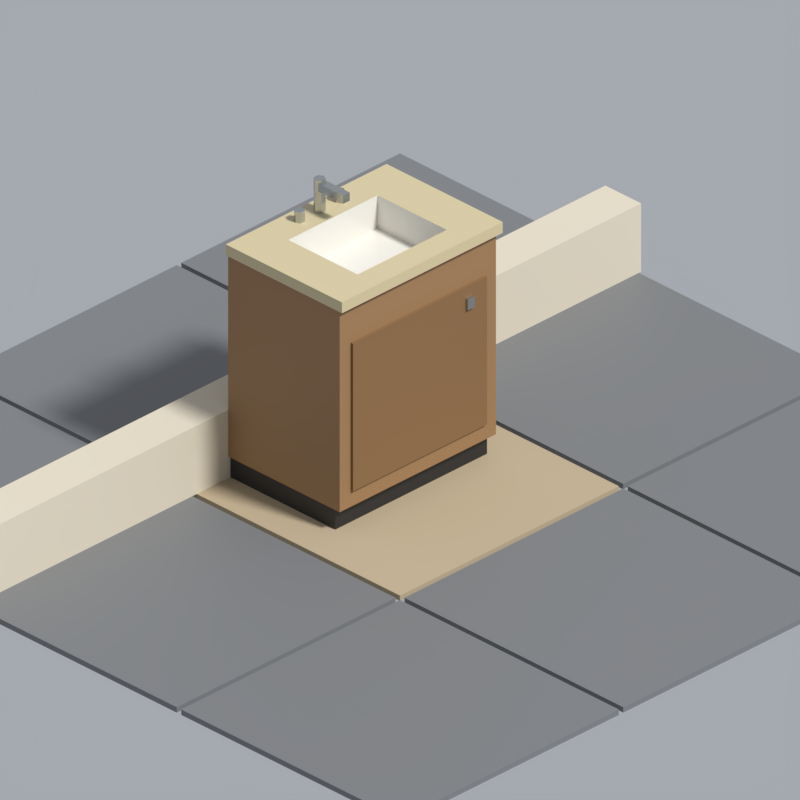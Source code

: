 # Source: sink.blend  (saved by Blender 5.2.45; exported with 4.5.12 LTS)
import bpy
from mathutils import Matrix  # noqa: F401  (used for matrix-valued properties, if any)

bpy.ops.wm.read_factory_settings(use_empty=True)
scene = bpy.context.scene
scene.name = 'Scene'

# ---- collections
col_asset = bpy.data.collections.new('Asset'); scene.collection.children.link(col_asset)
col_review = bpy.data.collections.new('Review'); scene.collection.children.link(col_review)

# ---- materials (node trees are filled in below, after node groups)
mat_pal_plastic_black = bpy.data.materials.new('pal.plastic_black')
mat_pal_plastic_black.diffuse_color = (0.01764, 0.01764, 0.01938, 1.0)
mat_pal_plastic_black.roughness = 0.5
mat_pal_cabinet_oak = bpy.data.materials.new('pal.cabinet_oak')
mat_pal_cabinet_oak.diffuse_color = (0.3231, 0.1812, 0.08022, 1.0)
mat_pal_cabinet_oak.roughness = 0.65
mat_pal_wood_oak = bpy.data.materials.new('pal.wood_oak')
mat_pal_wood_oak.diffuse_color = (0.2384, 0.1274, 0.04971, 1.0)
mat_pal_wood_oak.roughness = 0.7
mat_pal_chrome = bpy.data.materials.new('pal.chrome')
mat_pal_chrome.diffuse_color = (0.521, 0.5395, 0.5395, 1.0)
mat_pal_chrome.roughness = 0.2
mat_pal_chrome.metallic = 0.9
mat_pal_porcelain = bpy.data.materials.new('pal.porcelain')
mat_pal_porcelain.diffuse_color = (0.7758, 0.7529, 0.6867, 1.0)
mat_pal_porcelain.roughness = 0.2
mat_pal_laminate_almond = bpy.data.materials.new('pal.laminate_almond')
mat_pal_laminate_almond.diffuse_color = (0.6105, 0.521, 0.314, 1.0)
mat_pal_laminate_almond.roughness = 0.45
mat_pal_steel = bpy.data.materials.new('pal.steel')
mat_pal_steel.diffuse_color = (0.2582, 0.2705, 0.2789, 1.0)
mat_pal_steel.metallic = 0.8
mat_pal_plastic_grey = bpy.data.materials.new('pal.plastic_grey')
mat_pal_plastic_grey.diffuse_color = (0.1812, 0.1878, 0.1946, 1.0)
mat_pal_plastic_grey.roughness = 0.55
mat_pal_fabric_beige = bpy.data.materials.new('pal.fabric_beige')
mat_pal_fabric_beige.diffuse_color = (0.4621, 0.3712, 0.2423, 1.0)
mat_pal_fabric_beige.roughness = 0.95
mat_pal_sheet_cream = bpy.data.materials.new('pal.sheet_cream')
mat_pal_sheet_cream.diffuse_color = (0.6724, 0.6105, 0.4793, 1.0)
mat_pal_sheet_cream.roughness = 0.95

# ---- material node trees
mat_pal_plastic_black.use_nodes = True; mat_pal_plastic_black.node_tree.nodes.clear()
_N = mat_pal_plastic_black.node_tree.nodes; _L = mat_pal_plastic_black.node_tree.links
n0 = _N.new('ShaderNodeBsdfPrincipled'); n0.name = 'Principled BSDF'; n0.location = (-200, 100)
n0.inputs[0].default_value = (0.01764, 0.01764, 0.01938, 1.0)
n0.inputs[10].default_value = 0.005
n1 = _N.new('ShaderNodeOutputMaterial'); n1.name = 'Material Output'; n1.location = (200, 100)
_L.new(n0.outputs[0], n1.inputs[0])
n1.is_active_output = True
mat_pal_cabinet_oak.use_nodes = True; mat_pal_cabinet_oak.node_tree.nodes.clear()
_N = mat_pal_cabinet_oak.node_tree.nodes; _L = mat_pal_cabinet_oak.node_tree.links
n0 = _N.new('ShaderNodeBsdfPrincipled'); n0.name = 'Principled BSDF'; n0.location = (-200, 100)
n0.inputs[0].default_value = (0.3231, 0.1812, 0.08022, 1.0)
n0.inputs[2].default_value = 0.65
n0.inputs[10].default_value = 0.005
n1 = _N.new('ShaderNodeOutputMaterial'); n1.name = 'Material Output'; n1.location = (200, 100)
_L.new(n0.outputs[0], n1.inputs[0])
n1.is_active_output = True
mat_pal_wood_oak.use_nodes = True; mat_pal_wood_oak.node_tree.nodes.clear()
_N = mat_pal_wood_oak.node_tree.nodes; _L = mat_pal_wood_oak.node_tree.links
n0 = _N.new('ShaderNodeBsdfPrincipled'); n0.name = 'Principled BSDF'; n0.location = (-200, 100)
n0.inputs[0].default_value = (0.2384, 0.1274, 0.04971, 1.0)
n0.inputs[2].default_value = 0.7
n0.inputs[10].default_value = 0.005
n1 = _N.new('ShaderNodeOutputMaterial'); n1.name = 'Material Output'; n1.location = (200, 100)
_L.new(n0.outputs[0], n1.inputs[0])
n1.is_active_output = True
mat_pal_chrome.use_nodes = True; mat_pal_chrome.node_tree.nodes.clear()
_N = mat_pal_chrome.node_tree.nodes; _L = mat_pal_chrome.node_tree.links
n0 = _N.new('ShaderNodeBsdfPrincipled'); n0.name = 'Principled BSDF'; n0.location = (-200, 100)
n0.inputs[0].default_value = (0.521, 0.5395, 0.5395, 1.0)
n0.inputs[1].default_value = 0.9
n0.inputs[2].default_value = 0.2
n0.inputs[10].default_value = 0.005
n1 = _N.new('ShaderNodeOutputMaterial'); n1.name = 'Material Output'; n1.location = (200, 100)
_L.new(n0.outputs[0], n1.inputs[0])
n1.is_active_output = True
mat_pal_porcelain.use_nodes = True; mat_pal_porcelain.node_tree.nodes.clear()
_N = mat_pal_porcelain.node_tree.nodes; _L = mat_pal_porcelain.node_tree.links
n0 = _N.new('ShaderNodeBsdfPrincipled'); n0.name = 'Principled BSDF'; n0.location = (-200, 100)
n0.inputs[0].default_value = (0.7758, 0.7529, 0.6867, 1.0)
n0.inputs[2].default_value = 0.2
n0.inputs[10].default_value = 0.005
n1 = _N.new('ShaderNodeOutputMaterial'); n1.name = 'Material Output'; n1.location = (200, 100)
_L.new(n0.outputs[0], n1.inputs[0])
n1.is_active_output = True
mat_pal_laminate_almond.use_nodes = True; mat_pal_laminate_almond.node_tree.nodes.clear()
_N = mat_pal_laminate_almond.node_tree.nodes; _L = mat_pal_laminate_almond.node_tree.links
n0 = _N.new('ShaderNodeBsdfPrincipled'); n0.name = 'Principled BSDF'; n0.location = (-200, 100)
n0.inputs[0].default_value = (0.6105, 0.521, 0.314, 1.0)
n0.inputs[2].default_value = 0.45
n0.inputs[10].default_value = 0.005
n1 = _N.new('ShaderNodeOutputMaterial'); n1.name = 'Material Output'; n1.location = (200, 100)
_L.new(n0.outputs[0], n1.inputs[0])
n1.is_active_output = True
mat_pal_steel.use_nodes = True; mat_pal_steel.node_tree.nodes.clear()
_N = mat_pal_steel.node_tree.nodes; _L = mat_pal_steel.node_tree.links
n0 = _N.new('ShaderNodeBsdfPrincipled'); n0.name = 'Principled BSDF'; n0.location = (-200, 100)
n0.inputs[0].default_value = (0.2582, 0.2705, 0.2789, 1.0)
n0.inputs[1].default_value = 0.8
n0.inputs[2].default_value = 0.4
n0.inputs[10].default_value = 0.005
n1 = _N.new('ShaderNodeOutputMaterial'); n1.name = 'Material Output'; n1.location = (200, 100)
_L.new(n0.outputs[0], n1.inputs[0])
n1.is_active_output = True
mat_pal_plastic_grey.use_nodes = True; mat_pal_plastic_grey.node_tree.nodes.clear()
_N = mat_pal_plastic_grey.node_tree.nodes; _L = mat_pal_plastic_grey.node_tree.links
n0 = _N.new('ShaderNodeBsdfPrincipled'); n0.name = 'Principled BSDF'; n0.location = (-200, 100)
n0.inputs[0].default_value = (0.1812, 0.1878, 0.1946, 1.0)
n0.inputs[2].default_value = 0.55
n0.inputs[10].default_value = 0.005
n1 = _N.new('ShaderNodeOutputMaterial'); n1.name = 'Material Output'; n1.location = (200, 100)
_L.new(n0.outputs[0], n1.inputs[0])
n1.is_active_output = True
mat_pal_fabric_beige.use_nodes = True; mat_pal_fabric_beige.node_tree.nodes.clear()
_N = mat_pal_fabric_beige.node_tree.nodes; _L = mat_pal_fabric_beige.node_tree.links
n0 = _N.new('ShaderNodeBsdfPrincipled'); n0.name = 'Principled BSDF'; n0.location = (-200, 100)
n0.inputs[0].default_value = (0.4621, 0.3712, 0.2423, 1.0)
n0.inputs[2].default_value = 0.95
n0.inputs[10].default_value = 0.005
n1 = _N.new('ShaderNodeOutputMaterial'); n1.name = 'Material Output'; n1.location = (200, 100)
_L.new(n0.outputs[0], n1.inputs[0])
n1.is_active_output = True
mat_pal_sheet_cream.use_nodes = True; mat_pal_sheet_cream.node_tree.nodes.clear()
_N = mat_pal_sheet_cream.node_tree.nodes; _L = mat_pal_sheet_cream.node_tree.links
n0 = _N.new('ShaderNodeBsdfPrincipled'); n0.name = 'Principled BSDF'; n0.location = (-200, 100)
n0.inputs[0].default_value = (0.6724, 0.6105, 0.4793, 1.0)
n0.inputs[2].default_value = 0.95
n0.inputs[10].default_value = 0.005
n1 = _N.new('ShaderNodeOutputMaterial'); n1.name = 'Material Output'; n1.location = (200, 100)
_L.new(n0.outputs[0], n1.inputs[0])
n1.is_active_output = True

# ---- world
world_review_world = bpy.data.worlds.new('review_world'); scene.world = world_review_world
world_review_world.use_nodes = True; world_review_world.node_tree.nodes.clear()
_N = world_review_world.node_tree.nodes; _L = world_review_world.node_tree.links
n0 = _N.new('ShaderNodeBackground'); n0.name = 'Background'; n0.location = (-200, 100)
n0.inputs[0].default_value = (0.42, 0.44, 0.48, 1.0)
n0.inputs[1].default_value = 0.9
n1 = _N.new('ShaderNodeOutputWorld'); n1.name = 'World Output'; n1.location = (200, 100)
_L.new(n0.outputs[0], n1.inputs[0])
n1.is_active_output = True
world_review_world.color = (0.42, 0.44, 0.48)

# ---- cameras
cam_review_camera = bpy.data.cameras.new('review_camera')
cam_review_camera.type = 'ORTHO'
cam_review_camera.clip_end = 60.0
cam_review_camera.ortho_scale = 2.534

# ---- lights
light_review_sun = bpy.data.lights.new('review_sun', 'SUN')
light_review_sun.angle = 0.1396
light_review_sun.energy = 3.2

# ---- meshes
me_sink = bpy.data.meshes.new('sink')
me_sink.from_pydata([(-0.34, -0.05, 0.0), (0.34, -0.05, 0.0), (0.34, 0.42, 0.0), (-0.34, 0.42, 0.0), (-0.34, -0.05, 0.08), (0.34, -0.05, 0.08), (0.34, 0.42, 0.08), (-0.34, 0.42, 0.08), (-0.35, -0.08, 0.08), (0.35, -0.08, 0.08), (0.35, 0.42, 0.08), (-0.35, 0.42, 0.08), (-0.35, -0.08, 0.72), (0.35, -0.08, 0.72), (0.35, 0.42, 0.72), (-0.35, 0.42, 0.72), (-0.3, -0.09, 0.14), (0.3, -0.09, 0.14), (0.3, -0.08, 0.14), (-0.3, -0.08, 0.14), (-0.3, -0.09, 0.68), (0.3, -0.09, 0.68), (0.3, -0.08, 0.68), (-0.3, -0.08, 0.68), (0.205, -0.1, 0.6), (0.235, -0.1, 0.6), (0.235, -0.09, 0.6), (0.205, -0.09, 0.6), (0.205, -0.1, 0.64), (0.235, -0.1, 0.64), (0.235, -0.09, 0.64), (0.205, -0.09, 0.64), (-0.2, -0.01, 0.72), (0.2, -0.01, 0.72), (0.2, 0.3, 0.72), (-0.2, 0.3, 0.72), (-0.2, -0.01, 0.74), (0.2, -0.01, 0.74), (0.2, 0.3, 0.74), (-0.2, 0.3, 0.74), (-0.35, -0.08, 0.72), (0.35, -0.08, 0.72), (0.35, -0.01, 0.72), (-0.35, -0.01, 0.72), (-0.35, -0.08, 0.82), (0.35, -0.08, 0.82), (0.35, -0.01, 0.82), (-0.35, -0.01, 0.82), (-0.35, 0.3, 0.72), (0.35, 0.3, 0.72), (0.35, 0.42, 0.72), (-0.35, 0.42, 0.72), (-0.35, 0.3, 0.82), (0.35, 0.3, 0.82), (0.35, 0.42, 0.82), (-0.35, 0.42, 0.82), (-0.35, -0.01, 0.72), (-0.2, -0.01, 0.72), (-0.2, 0.3, 0.72), (-0.35, 0.3, 0.72), (-0.35, -0.01, 0.82), (-0.2, -0.01, 0.82), (-0.2, 0.3, 0.82), (-0.35, 0.3, 0.82), (0.2, -0.01, 0.72), (0.35, -0.01, 0.72), (0.35, 0.3, 0.72), (0.2, 0.3, 0.72), (0.2, -0.01, 0.82), (0.35, -0.01, 0.82), (0.35, 0.3, 0.82), (0.2, 0.3, 0.82), (-0.36, -0.1, 0.82), (0.36, -0.1, 0.82), (0.36, -0.01, 0.82), (-0.36, -0.01, 0.82), (-0.36, -0.1, 0.86), (0.36, -0.1, 0.86), (0.36, -0.01, 0.86), (-0.36, -0.01, 0.86), (-0.36, 0.3, 0.82), (0.36, 0.3, 0.82), (0.36, 0.42, 0.82), (-0.36, 0.42, 0.82), (-0.36, 0.3, 0.86), (0.36, 0.3, 0.86), (0.36, 0.42, 0.86), (-0.36, 0.42, 0.86), (-0.36, -0.01, 0.82), (-0.2, -0.01, 0.82), (-0.2, 0.3, 0.82), (-0.36, 0.3, 0.82), (-0.36, -0.01, 0.86), (-0.2, -0.01, 0.86), (-0.2, 0.3, 0.86), (-0.36, 0.3, 0.86), (0.2, -0.01, 0.82), (0.36, -0.01, 0.82), (0.36, 0.3, 0.82), (0.2, 0.3, 0.82), (0.2, -0.01, 0.86), (0.36, -0.01, 0.86), (0.36, 0.3, 0.86), (0.2, 0.3, 0.86), (0.02, 0.36, 0.74), (0.02, 0.36, 0.743), (0.01414, 0.3741, 0.74), (0.01414, 0.3741, 0.743), (1.225e-18, 0.38, 0.74), (1.225e-18, 0.38, 0.743), (-0.01414, 0.3741, 0.74), (-0.01414, 0.3741, 0.743), (-0.02, 0.36, 0.74), (-0.02, 0.36, 0.743), (-0.01414, 0.3459, 0.74), (-0.01414, 0.3459, 0.743), (-3.674e-18, 0.34, 0.74), (-3.674e-18, 0.34, 0.743), (0.01414, 0.3459, 0.74), (0.01414, 0.3459, 0.743), (0.02, 0.36, 0.86), (0.02, 0.36, 0.98), (0.01, 0.3773, 0.86), (0.01, 0.3773, 0.98), (-0.01, 0.3773, 0.86), (-0.01, 0.3773, 0.98), (-0.02, 0.36, 0.86), (-0.02, 0.36, 0.98), (-0.01, 0.3427, 0.86), (-0.01, 0.3427, 0.98), (0.01, 0.3427, 0.86), (0.01, 0.3427, 0.98), (-0.015, 0.24, 0.94), (0.015, 0.24, 0.94), (0.015, 0.37, 0.94), (-0.015, 0.37, 0.94), (-0.015, 0.24, 0.97), (0.015, 0.24, 0.97), (0.015, 0.37, 0.97), (-0.015, 0.37, 0.97), (-0.072, 0.36, 0.86), (-0.072, 0.36, 0.9), (-0.081, 0.3756, 0.86), (-0.081, 0.3756, 0.9), (-0.099, 0.3756, 0.86), (-0.099, 0.3756, 0.9), (-0.108, 0.36, 0.86), (-0.108, 0.36, 0.9), (-0.099, 0.3444, 0.86), (-0.099, 0.3444, 0.9), (-0.081, 0.3444, 0.86), (-0.081, 0.3444, 0.9), (0.108, 0.36, 0.86), (0.108, 0.36, 0.9), (0.099, 0.3756, 0.86), (0.099, 0.3756, 0.9), (0.081, 0.3756, 0.86), (0.081, 0.3756, 0.9), (0.072, 0.36, 0.86), (0.072, 0.36, 0.9), (0.081, 0.3444, 0.86), (0.081, 0.3444, 0.9), (0.099, 0.3444, 0.86), (0.099, 0.3444, 0.9)], [], [(0, 3, 2, 1), (4, 5, 6, 7), (0, 1, 5, 4), (2, 3, 7, 6), (3, 0, 4, 7), (1, 2, 6, 5), (8, 11, 10, 9), (12, 13, 14, 15), (8, 9, 13, 12), (10, 11, 15, 14), (11, 8, 12, 15), (9, 10, 14, 13), (16, 19, 18, 17), (20, 21, 22, 23), (16, 17, 21, 20), (18, 19, 23, 22), (19, 16, 20, 23), (17, 18, 22, 21), (24, 27, 26, 25), (28, 29, 30, 31), (24, 25, 29, 28), (26, 27, 31, 30), (27, 24, 28, 31), (25, 26, 30, 29), (32, 35, 34, 33), (36, 37, 38, 39), (32, 33, 37, 36), (34, 35, 39, 38), (35, 32, 36, 39), (33, 34, 38, 37), (40, 43, 42, 41), (44, 45, 46, 47), (40, 41, 45, 44), (42, 43, 47, 46), (43, 40, 44, 47), (41, 42, 46, 45), (48, 51, 50, 49), (52, 53, 54, 55), (48, 49, 53, 52), (50, 51, 55, 54), (51, 48, 52, 55), (49, 50, 54, 53), (56, 59, 58, 57), (60, 61, 62, 63), (56, 57, 61, 60), (58, 59, 63, 62), (59, 56, 60, 63), (57, 58, 62, 61), (64, 67, 66, 65), (68, 69, 70, 71), (64, 65, 69, 68), (66, 67, 71, 70), (67, 64, 68, 71), (65, 66, 70, 69), (72, 75, 74, 73), (76, 77, 78, 79), (72, 73, 77, 76), (74, 75, 79, 78), (75, 72, 76, 79), (73, 74, 78, 77), (80, 83, 82, 81), (84, 85, 86, 87), (80, 81, 85, 84), (82, 83, 87, 86), (83, 80, 84, 87), (81, 82, 86, 85), (88, 91, 90, 89), (92, 93, 94, 95), (88, 89, 93, 92), (90, 91, 95, 94), (91, 88, 92, 95), (89, 90, 94, 93), (96, 99, 98, 97), (100, 101, 102, 103), (96, 97, 101, 100), (98, 99, 103, 102), (99, 96, 100, 103), (97, 98, 102, 101), (104, 106, 107, 105), (106, 108, 109, 107), (108, 110, 111, 109), (110, 112, 113, 111), (112, 114, 115, 113), (114, 116, 117, 115), (116, 118, 119, 117), (118, 104, 105, 119), (118, 116, 114, 112, 110, 108, 106, 104), (105, 107, 109, 111, 113, 115, 117, 119), (120, 122, 123, 121), (122, 124, 125, 123), (124, 126, 127, 125), (126, 128, 129, 127), (128, 130, 131, 129), (130, 120, 121, 131), (130, 128, 126, 124, 122, 120), (121, 123, 125, 127, 129, 131), (132, 135, 134, 133), (136, 137, 138, 139), (132, 133, 137, 136), (134, 135, 139, 138), (135, 132, 136, 139), (133, 134, 138, 137), (140, 142, 143, 141), (142, 144, 145, 143), (144, 146, 147, 145), (146, 148, 149, 147), (148, 150, 151, 149), (150, 140, 141, 151), (150, 148, 146, 144, 142, 140), (141, 143, 145, 147, 149, 151), (152, 154, 155, 153), (154, 156, 157, 155), (156, 158, 159, 157), (158, 160, 161, 159), (160, 162, 163, 161), (162, 152, 153, 163), (162, 160, 158, 156, 154, 152), (153, 155, 157, 159, 161, 163)])
me_sink.polygons.foreach_set('material_index', [0, 0, 0, 0, 0, 0, 1, 1, 1, 1, 1, 1, 2, 2, 2, 2, 2, 2, 3, 3, 3, 3, 3, 3, 4, 4, 4, 4, 4, 4, 1, 1, 1, 4, 1, 1, 1, 1, 4, 1, 1, 1, 1, 1, 1, 1, 1, 4, 1, 1, 1, 1, 4, 1, 5, 5, 5, 4, 5, 5, 5, 5, 4, 5, 5, 5, 5, 5, 5, 5, 5, 4, 5, 5, 5, 5, 4, 5, 6, 6, 6, 6, 6, 6, 6, 6, 6, 6, 3, 3, 3, 3, 3, 3, 3, 3, 3, 3, 3, 3, 3, 3, 3, 3, 3, 3, 3, 3, 3, 3, 3, 3, 3, 3, 3, 3, 3, 3])
_uv = me_sink.uv_layers.new(name='Float2')
_uv.uv.foreach_set('vector', [-0.34, -0.05, -0.34, 0.42, 0.34, 0.42, 0.34, -0.05, -0.34, -0.05, 0.34, -0.05, 0.34, 0.42, -0.34, 0.42, -0.34, 0.0, 0.34, 0.0, 0.34, 0.08, -0.34, 0.08, 0.34, 0.0, -0.34, 0.0, -0.34, 0.08, 0.34, 0.08, 0.42, 0.0, -0.05, 0.0, -0.05, 0.08, 0.42, 0.08, -0.05, 0.0, 0.42, 0.0, 0.42, 0.08, -0.05, 0.08, -0.35, -0.08, -0.35, 0.42, 0.35, 0.42, 0.35, -0.08, -0.35, -0.08, 0.35, -0.08, 0.35, 0.42, -0.35, 0.42, -0.35, 0.08, 0.35, 0.08, 0.35, 0.72, -0.35, 0.72, 0.35, 0.08, -0.35, 0.08, -0.35, 0.72, 0.35, 0.72, 0.42, 0.08, -0.08, 0.08, -0.08, 0.72, 0.42, 0.72, -0.08, 0.08, 0.42, 0.08, 0.42, 0.72, -0.08, 0.72, -0.3, -0.09, -0.3, -0.08, 0.3, -0.08, 0.3, -0.09, -0.3, -0.09, 0.3, -0.09, 0.3, -0.08, -0.3, -0.08, -0.3, 0.14, 0.3, 0.14, 0.3, 0.68, -0.3, 0.68, 0.3, 0.14, -0.3, 0.14, -0.3, 0.68, 0.3, 0.68, -0.08, 0.14, -0.09, 0.14, -0.09, 0.68, -0.08, 0.68, -0.09, 0.14, -0.08, 0.14, -0.08, 0.68, -0.09, 0.68, 0.205, -0.1, 0.205, -0.09, 0.235, -0.09, 0.235, -0.1, 0.205, -0.1, 0.235, -0.1, 0.235, -0.09, 0.205, -0.09, 0.205, 0.6, 0.235, 0.6, 0.235, 0.64, 0.205, 0.64, 0.235, 0.6, 0.205, 0.6, 0.205, 0.64, 0.235, 0.64, -0.09, 0.6, -0.1, 0.6, -0.1, 0.64, -0.09, 0.64, -0.1, 0.6, -0.09, 0.6, -0.09, 0.64, -0.1, 0.64, -0.2, -0.01, -0.2, 0.3, 0.2, 0.3, 0.2, -0.01, -0.2, -0.01, 0.2, -0.01, 0.2, 0.3, -0.2, 0.3, -0.2, 0.72, 0.2, 0.72, 0.2, 0.74, -0.2, 0.74, 0.2, 0.72, -0.2, 0.72, -0.2, 0.74, 0.2, 0.74, 0.3, 0.72, -0.01, 0.72, -0.01, 0.74, 0.3, 0.74, -0.01, 0.72, 0.3, 0.72, 0.3, 0.74, -0.01, 0.74, -0.35, -0.08, -0.35, -0.01, 0.35, -0.01, 0.35, -0.08, -0.35, -0.08, 0.35, -0.08, 0.35, -0.01, -0.35, -0.01, -0.35, 0.72, 0.35, 0.72, 0.35, 0.82, -0.35, 0.82, 0.35, 0.72, -0.35, 0.72, -0.35, 0.82, 0.35, 0.82, -0.01, 0.72, -0.08, 0.72, -0.08, 0.82, -0.01, 0.82, -0.08, 0.72, -0.01, 0.72, -0.01, 0.82, -0.08, 0.82, -0.35, 0.3, -0.35, 0.42, 0.35, 0.42, 0.35, 0.3, -0.35, 0.3, 0.35, 0.3, 0.35, 0.42, -0.35, 0.42, -0.35, 0.72, 0.35, 0.72, 0.35, 0.82, -0.35, 0.82, 0.35, 0.72, -0.35, 0.72, -0.35, 0.82, 0.35, 0.82, 0.42, 0.72, 0.3, 0.72, 0.3, 0.82, 0.42, 0.82, 0.3, 0.72, 0.42, 0.72, 0.42, 0.82, 0.3, 0.82, -0.35, -0.01, -0.35, 0.3, -0.2, 0.3, -0.2, -0.01, -0.35, -0.01, -0.2, -0.01, -0.2, 0.3, -0.35, 0.3, -0.35, 0.72, -0.2, 0.72, -0.2, 0.82, -0.35, 0.82, -0.2, 0.72, -0.35, 0.72, -0.35, 0.82, -0.2, 0.82, 0.3, 0.72, -0.01, 0.72, -0.01, 0.82, 0.3, 0.82, -0.01, 0.72, 0.3, 0.72, 0.3, 0.82, -0.01, 0.82, 0.2, -0.01, 0.2, 0.3, 0.35, 0.3, 0.35, -0.01, 0.2, -0.01, 0.35, -0.01, 0.35, 0.3, 0.2, 0.3, 0.2, 0.72, 0.35, 0.72, 0.35, 0.82, 0.2, 0.82, 0.35, 0.72, 0.2, 0.72, 0.2, 0.82, 0.35, 0.82, 0.3, 0.72, -0.01, 0.72, -0.01, 0.82, 0.3, 0.82, -0.01, 0.72, 0.3, 0.72, 0.3, 0.82, -0.01, 0.82, -0.36, -0.1, -0.36, -0.01, 0.36, -0.01, 0.36, -0.1, -0.36, -0.1, 0.36, -0.1, 0.36, -0.01, -0.36, -0.01, -0.36, 0.82, 0.36, 0.82, 0.36, 0.86, -0.36, 0.86, 0.36, 0.82, -0.36, 0.82, -0.36, 0.86, 0.36, 0.86, -0.01, 0.82, -0.1, 0.82, -0.1, 0.86, -0.01, 0.86, -0.1, 0.82, -0.01, 0.82, -0.01, 0.86, -0.1, 0.86, -0.36, 0.3, -0.36, 0.42, 0.36, 0.42, 0.36, 0.3, -0.36, 0.3, 0.36, 0.3, 0.36, 0.42, -0.36, 0.42, -0.36, 0.82, 0.36, 0.82, 0.36, 0.86, -0.36, 0.86, 0.36, 0.82, -0.36, 0.82, -0.36, 0.86, 0.36, 0.86, 0.42, 0.82, 0.3, 0.82, 0.3, 0.86, 0.42, 0.86, 0.3, 0.82, 0.42, 0.82, 0.42, 0.86, 0.3, 0.86, -0.36, -0.01, -0.36, 0.3, -0.2, 0.3, -0.2, -0.01, -0.36, -0.01, -0.2, -0.01, -0.2, 0.3, -0.36, 0.3, -0.36, 0.82, -0.2, 0.82, -0.2, 0.86, -0.36, 0.86, -0.2, 0.82, -0.36, 0.82, -0.36, 0.86, -0.2, 0.86, 0.3, 0.82, -0.01, 0.82, -0.01, 0.86, 0.3, 0.86, -0.01, 0.82, 0.3, 0.82, 0.3, 0.86, -0.01, 0.86, 0.2, -0.01, 0.2, 0.3, 0.36, 0.3, 0.36, -0.01, 0.2, -0.01, 0.36, -0.01, 0.36, 0.3, 0.2, 0.3, 0.2, 0.82, 0.36, 0.82, 0.36, 0.86, 0.2, 0.86, 0.36, 0.82, 0.2, 0.82, 0.2, 0.86, 0.36, 0.86, 0.3, 0.82, -0.01, 0.82, -0.01, 0.86, 0.3, 0.86, -0.01, 0.82, 0.3, 0.82, 0.3, 0.86, -0.01, 0.86, 0.36, 0.74, 0.3741, 0.74, 0.3741, 0.743, 0.36, 0.743, 0.01414, 0.74, 1.225e-18, 0.74, 1.225e-18, 0.743, 0.01414, 0.743, 1.225e-18, 0.74, -0.01414, 0.74, -0.01414, 0.743, 1.225e-18, 0.743, 0.3741, 0.74, 0.36, 0.74, 0.36, 0.743, 0.3741, 0.743, 0.36, 0.74, 0.3459, 0.74, 0.3459, 0.743, 0.36, 0.743, -0.01414, 0.74, -3.674e-18, 0.74, -3.674e-18, 0.743, -0.01414, 0.743, -3.674e-18, 0.74, 0.01414, 0.74, 0.01414, 0.743, -3.674e-18, 0.743, 0.3459, 0.74, 0.36, 0.74, 0.36, 0.743, 0.3459, 0.743, 0.01414, 0.3459, -3.674e-18, 0.34, -0.01414, 0.3459, -0.02, 0.36, -0.01414, 0.3741, 1.225e-18, 0.38, 0.01414, 0.3741, 0.02, 0.36, 0.02, 0.36, 0.01414, 0.3741, 1.225e-18, 0.38, -0.01414, 0.3741, -0.02, 0.36, -0.01414, 0.3459, -3.674e-18, 0.34, 0.01414, 0.3459, 0.36, 0.86, 0.3773, 0.86, 0.3773, 0.98, 0.36, 0.98, 0.01, 0.86, -0.01, 0.86, -0.01, 0.98, 0.01, 0.98, 0.3773, 0.86, 0.36, 0.86, 0.36, 0.98, 0.3773, 0.98, 0.36, 0.86, 0.3427, 0.86, 0.3427, 0.98, 0.36, 0.98, -0.01, 0.86, 0.01, 0.86, 0.01, 0.98, -0.01, 0.98, 0.3427, 0.86, 0.36, 0.86, 0.36, 0.98, 0.3427, 0.98, 0.01, 0.3427, -0.01, 0.3427, -0.02, 0.36, -0.01, 0.3773, 0.01, 0.3773, 0.02, 0.36, 0.02, 0.36, 0.01, 0.3773, -0.01, 0.3773, -0.02, 0.36, -0.01, 0.3427, 0.01, 0.3427, -0.015, 0.24, -0.015, 0.37, 0.015, 0.37, 0.015, 0.24, -0.015, 0.24, 0.015, 0.24, 0.015, 0.37, -0.015, 0.37, -0.015, 0.94, 0.015, 0.94, 0.015, 0.97, -0.015, 0.97, 0.015, 0.94, -0.015, 0.94, -0.015, 0.97, 0.015, 0.97, 0.37, 0.94, 0.24, 0.94, 0.24, 0.97, 0.37, 0.97, 0.24, 0.94, 0.37, 0.94, 0.37, 0.97, 0.24, 0.97, 0.36, 0.86, 0.3756, 0.86, 0.3756, 0.9, 0.36, 0.9, -0.081, 0.86, -0.099, 0.86, -0.099, 0.9, -0.081, 0.9, 0.3756, 0.86, 0.36, 0.86, 0.36, 0.9, 0.3756, 0.9, 0.36, 0.86, 0.3444, 0.86, 0.3444, 0.9, 0.36, 0.9, -0.099, 0.86, -0.081, 0.86, -0.081, 0.9, -0.099, 0.9, 0.3444, 0.86, 0.36, 0.86, 0.36, 0.9, 0.3444, 0.9, -0.081, 0.3444, -0.099, 0.3444, -0.108, 0.36, -0.099, 0.3756, -0.081, 0.3756, -0.072, 0.36, -0.072, 0.36, -0.081, 0.3756, -0.099, 0.3756, -0.108, 0.36, -0.099, 0.3444, -0.081, 0.3444, 0.36, 0.86, 0.3756, 0.86, 0.3756, 0.9, 0.36, 0.9, 0.099, 0.86, 0.081, 0.86, 0.081, 0.9, 0.099, 0.9, 0.3756, 0.86, 0.36, 0.86, 0.36, 0.9, 0.3756, 0.9, 0.36, 0.86, 0.3444, 0.86, 0.3444, 0.9, 0.36, 0.9, 0.081, 0.86, 0.099, 0.86, 0.099, 0.9, 0.081, 0.9, 0.3444, 0.86, 0.36, 0.86, 0.36, 0.9, 0.3444, 0.9, 0.099, 0.3444, 0.081, 0.3444, 0.072, 0.36, 0.081, 0.3756, 0.099, 0.3756, 0.108, 0.36, 0.108, 0.36, 0.099, 0.3756, 0.081, 0.3756, 0.072, 0.36, 0.081, 0.3444, 0.099, 0.3444])
me_sink.materials.append(mat_pal_plastic_black)
me_sink.materials.append(mat_pal_cabinet_oak)
me_sink.materials.append(mat_pal_wood_oak)
me_sink.materials.append(mat_pal_chrome)
me_sink.materials.append(mat_pal_porcelain)
me_sink.materials.append(mat_pal_laminate_almond)
me_sink.materials.append(mat_pal_steel)
me_sink.update()
me_review_floor = bpy.data.meshes.new('review_floor')
me_review_floor.from_pydata([(-1.49, -1.49, -0.02), (-0.51, -1.49, -0.02), (-0.51, -0.51, -0.02), (-1.49, -0.51, -0.02), (-1.49, -1.49, 0.0), (-0.51, -1.49, 0.0), (-0.51, -0.51, 0.0), (-1.49, -0.51, 0.0), (-1.49, -0.49, -0.02), (-0.51, -0.49, -0.02), (-0.51, 0.49, -0.02), (-1.49, 0.49, -0.02), (-1.49, -0.49, 0.0), (-0.51, -0.49, 0.0), (-0.51, 0.49, 0.0), (-1.49, 0.49, 0.0), (-1.49, 0.51, -0.02), (-0.51, 0.51, -0.02), (-0.51, 1.49, -0.02), (-1.49, 1.49, -0.02), (-1.49, 0.51, 0.0), (-0.51, 0.51, 0.0), (-0.51, 1.49, 0.0), (-1.49, 1.49, 0.0), (-0.49, -1.49, -0.02), (0.49, -1.49, -0.02), (0.49, -0.51, -0.02), (-0.49, -0.51, -0.02), (-0.49, -1.49, 0.0), (0.49, -1.49, 0.0), (0.49, -0.51, 0.0), (-0.49, -0.51, 0.0), (-0.49, -0.49, -0.02), (0.49, -0.49, -0.02), (0.49, 0.49, -0.02), (-0.49, 0.49, -0.02), (-0.49, -0.49, 0.0), (0.49, -0.49, 0.0), (0.49, 0.49, 0.0), (-0.49, 0.49, 0.0), (-0.49, 0.51, -0.02), (0.49, 0.51, -0.02), (0.49, 1.49, -0.02), (-0.49, 1.49, -0.02), (-0.49, 0.51, 0.0), (0.49, 0.51, 0.0), (0.49, 1.49, 0.0), (-0.49, 1.49, 0.0), (0.51, -1.49, -0.02), (1.49, -1.49, -0.02), (1.49, -0.51, -0.02), (0.51, -0.51, -0.02), (0.51, -1.49, 0.0), (1.49, -1.49, 0.0), (1.49, -0.51, 0.0), (0.51, -0.51, 0.0), (0.51, -0.49, -0.02), (1.49, -0.49, -0.02), (1.49, 0.49, -0.02), (0.51, 0.49, -0.02), (0.51, -0.49, 0.0), (1.49, -0.49, 0.0), (1.49, 0.49, 0.0), (0.51, 0.49, 0.0), (0.51, 0.51, -0.02), (1.49, 0.51, -0.02), (1.49, 1.49, -0.02), (0.51, 1.49, -0.02), (0.51, 0.51, 0.0), (1.49, 0.51, 0.0), (1.49, 1.49, 0.0), (0.51, 1.49, 0.0), (-1.5, 0.42, 0.0), (1.5, 0.42, 0.0), (1.5, 0.58, 0.0), (-1.5, 0.58, 0.0), (-1.5, 0.42, 0.25), (1.5, 0.42, 0.25), (1.5, 0.58, 0.25), (-1.5, 0.58, 0.25)], [], [(0, 3, 2, 1), (4, 5, 6, 7), (0, 1, 5, 4), (2, 3, 7, 6), (3, 0, 4, 7), (1, 2, 6, 5), (8, 11, 10, 9), (12, 13, 14, 15), (8, 9, 13, 12), (10, 11, 15, 14), (11, 8, 12, 15), (9, 10, 14, 13), (16, 19, 18, 17), (20, 21, 22, 23), (16, 17, 21, 20), (18, 19, 23, 22), (19, 16, 20, 23), (17, 18, 22, 21), (24, 27, 26, 25), (28, 29, 30, 31), (24, 25, 29, 28), (26, 27, 31, 30), (27, 24, 28, 31), (25, 26, 30, 29), (32, 35, 34, 33), (36, 37, 38, 39), (32, 33, 37, 36), (34, 35, 39, 38), (35, 32, 36, 39), (33, 34, 38, 37), (40, 43, 42, 41), (44, 45, 46, 47), (40, 41, 45, 44), (42, 43, 47, 46), (43, 40, 44, 47), (41, 42, 46, 45), (48, 51, 50, 49), (52, 53, 54, 55), (48, 49, 53, 52), (50, 51, 55, 54), (51, 48, 52, 55), (49, 50, 54, 53), (56, 59, 58, 57), (60, 61, 62, 63), (56, 57, 61, 60), (58, 59, 63, 62), (59, 56, 60, 63), (57, 58, 62, 61), (64, 67, 66, 65), (68, 69, 70, 71), (64, 65, 69, 68), (66, 67, 71, 70), (67, 64, 68, 71), (65, 66, 70, 69), (72, 75, 74, 73), (76, 77, 78, 79), (72, 73, 77, 76), (74, 75, 79, 78), (75, 72, 76, 79), (73, 74, 78, 77)])
me_review_floor.polygons.foreach_set('material_index', [0, 0, 0, 0, 0, 0, 0, 0, 0, 0, 0, 0, 0, 0, 0, 0, 0, 0, 0, 0, 0, 0, 0, 0, 1, 1, 1, 1, 1, 1, 0, 0, 0, 0, 0, 0, 0, 0, 0, 0, 0, 0, 0, 0, 0, 0, 0, 0, 0, 0, 0, 0, 0, 0, 2, 2, 2, 2, 2, 2])
_uv = me_review_floor.uv_layers.new(name='Float2')
_uv.uv.foreach_set('vector', [-1.49, -1.49, -1.49, -0.51, -0.51, -0.51, -0.51, -1.49, -1.49, -1.49, -0.51, -1.49, -0.51, -0.51, -1.49, -0.51, -1.49, -0.02, -0.51, -0.02, -0.51, 0.0, -1.49, 0.0, -0.51, -0.02, -1.49, -0.02, -1.49, 0.0, -0.51, 0.0, -0.51, -0.02, -1.49, -0.02, -1.49, 0.0, -0.51, 0.0, -1.49, -0.02, -0.51, -0.02, -0.51, 0.0, -1.49, 0.0, -1.49, -0.49, -1.49, 0.49, -0.51, 0.49, -0.51, -0.49, -1.49, -0.49, -0.51, -0.49, -0.51, 0.49, -1.49, 0.49, -1.49, -0.02, -0.51, -0.02, -0.51, 0.0, -1.49, 0.0, -0.51, -0.02, -1.49, -0.02, -1.49, 0.0, -0.51, 0.0, 0.49, -0.02, -0.49, -0.02, -0.49, 0.0, 0.49, 0.0, -0.49, -0.02, 0.49, -0.02, 0.49, 0.0, -0.49, 0.0, -1.49, 0.51, -1.49, 1.49, -0.51, 1.49, -0.51, 0.51, -1.49, 0.51, -0.51, 0.51, -0.51, 1.49, -1.49, 1.49, -1.49, -0.02, -0.51, -0.02, -0.51, 0.0, -1.49, 0.0, -0.51, -0.02, -1.49, -0.02, -1.49, 0.0, -0.51, 0.0, 1.49, -0.02, 0.51, -0.02, 0.51, 0.0, 1.49, 0.0, 0.51, -0.02, 1.49, -0.02, 1.49, 0.0, 0.51, 0.0, -0.49, -1.49, -0.49, -0.51, 0.49, -0.51, 0.49, -1.49, -0.49, -1.49, 0.49, -1.49, 0.49, -0.51, -0.49, -0.51, -0.49, -0.02, 0.49, -0.02, 0.49, 0.0, -0.49, 0.0, 0.49, -0.02, -0.49, -0.02, -0.49, 0.0, 0.49, 0.0, -0.51, -0.02, -1.49, -0.02, -1.49, 0.0, -0.51, 0.0, -1.49, -0.02, -0.51, -0.02, -0.51, 0.0, -1.49, 0.0, -0.49, -0.49, -0.49, 0.49, 0.49, 0.49, 0.49, -0.49, -0.49, -0.49, 0.49, -0.49, 0.49, 0.49, -0.49, 0.49, -0.49, -0.02, 0.49, -0.02, 0.49, 0.0, -0.49, 0.0, 0.49, -0.02, -0.49, -0.02, -0.49, 0.0, 0.49, 0.0, 0.49, -0.02, -0.49, -0.02, -0.49, 0.0, 0.49, 0.0, -0.49, -0.02, 0.49, -0.02, 0.49, 0.0, -0.49, 0.0, -0.49, 0.51, -0.49, 1.49, 0.49, 1.49, 0.49, 0.51, -0.49, 0.51, 0.49, 0.51, 0.49, 1.49, -0.49, 1.49, -0.49, -0.02, 0.49, -0.02, 0.49, 0.0, -0.49, 0.0, 0.49, -0.02, -0.49, -0.02, -0.49, 0.0, 0.49, 0.0, 1.49, -0.02, 0.51, -0.02, 0.51, 0.0, 1.49, 0.0, 0.51, -0.02, 1.49, -0.02, 1.49, 0.0, 0.51, 0.0, 0.51, -1.49, 0.51, -0.51, 1.49, -0.51, 1.49, -1.49, 0.51, -1.49, 1.49, -1.49, 1.49, -0.51, 0.51, -0.51, 0.51, -0.02, 1.49, -0.02, 1.49, 0.0, 0.51, 0.0, 1.49, -0.02, 0.51, -0.02, 0.51, 0.0, 1.49, 0.0, -0.51, -0.02, -1.49, -0.02, -1.49, 0.0, -0.51, 0.0, -1.49, -0.02, -0.51, -0.02, -0.51, 0.0, -1.49, 0.0, 0.51, -0.49, 0.51, 0.49, 1.49, 0.49, 1.49, -0.49, 0.51, -0.49, 1.49, -0.49, 1.49, 0.49, 0.51, 0.49, 0.51, -0.02, 1.49, -0.02, 1.49, 0.0, 0.51, 0.0, 1.49, -0.02, 0.51, -0.02, 0.51, 0.0, 1.49, 0.0, 0.49, -0.02, -0.49, -0.02, -0.49, 0.0, 0.49, 0.0, -0.49, -0.02, 0.49, -0.02, 0.49, 0.0, -0.49, 0.0, 0.51, 0.51, 0.51, 1.49, 1.49, 1.49, 1.49, 0.51, 0.51, 0.51, 1.49, 0.51, 1.49, 1.49, 0.51, 1.49, 0.51, -0.02, 1.49, -0.02, 1.49, 0.0, 0.51, 0.0, 1.49, -0.02, 0.51, -0.02, 0.51, 0.0, 1.49, 0.0, 1.49, -0.02, 0.51, -0.02, 0.51, 0.0, 1.49, 0.0, 0.51, -0.02, 1.49, -0.02, 1.49, 0.0, 0.51, 0.0, -1.5, 0.42, -1.5, 0.58, 1.5, 0.58, 1.5, 0.42, -1.5, 0.42, 1.5, 0.42, 1.5, 0.58, -1.5, 0.58, -1.5, 0.0, 1.5, 0.0, 1.5, 0.25, -1.5, 0.25, 1.5, 0.0, -1.5, 0.0, -1.5, 0.25, 1.5, 0.25, 0.58, 0.0, 0.42, 0.0, 0.42, 0.25, 0.58, 0.25, 0.42, 0.0, 0.58, 0.0, 0.58, 0.25, 0.42, 0.25])
me_review_floor.materials.append(mat_pal_plastic_grey)
me_review_floor.materials.append(mat_pal_fabric_beige)
me_review_floor.materials.append(mat_pal_sheet_cream)
me_review_floor.update()

# ---- objects
ob_sink = bpy.data.objects.new('sink', me_sink)
ob_review_floor = bpy.data.objects.new('review_floor', me_review_floor)
ob_review_sun = bpy.data.objects.new('review_sun', light_review_sun)
ob_review_camera = bpy.data.objects.new('review_camera', cam_review_camera)

# ---- transforms, parenting, visibility, modifiers, constraints
ob_sink.location = (0.0, 0.0, 0.0)
ob_review_floor.location = (0.0, 0.0, 0.0)
ob_review_sun.location = (0.0, 0.0, 0.0)
ob_review_sun.rotation_euler = (0.6981, 2.911e-10, 0.1745)
ob_review_camera.location = (-12.15, -12.15, 10.24)
ob_review_camera.rotation_euler = (1.047, 9.073e-08, -0.7854)

# ---- collection membership
col_asset.objects.link(ob_sink)
col_review.objects.link(ob_review_floor)
col_review.objects.link(ob_review_sun)
col_review.objects.link(ob_review_camera)

# ---- scene / render settings (as saved in the file)
scene.camera = ob_review_camera
scene.frame_start = 1; scene.frame_end = 250; scene.frame_set(1)
scene.render.engine = 'BLENDER_EEVEE_NEXT'
scene.render.image_settings.color_mode = 'RGB'
scene.render.image_settings.compression = 100
scene.render.resolution_x = 400
scene.render.resolution_y = 400
scene.render.dither_intensity = 0.0
scene.render.bake_bias = 0.0
scene.render.bake_samples = 0
scene.render.compositor_device = 'GPU'
scene.eevee.taa_render_samples = 16
scene.eevee.use_volume_custom_range = False
scene.eevee.fast_gi_thickness_near = 0.1
scene.eevee.fast_gi_thickness_far = 0.0
scene.eevee.ray_tracing_options.screen_trace_thickness = 0.1
scene.view_settings.view_transform = 'Standard'
bpy.context.view_layer.update()
